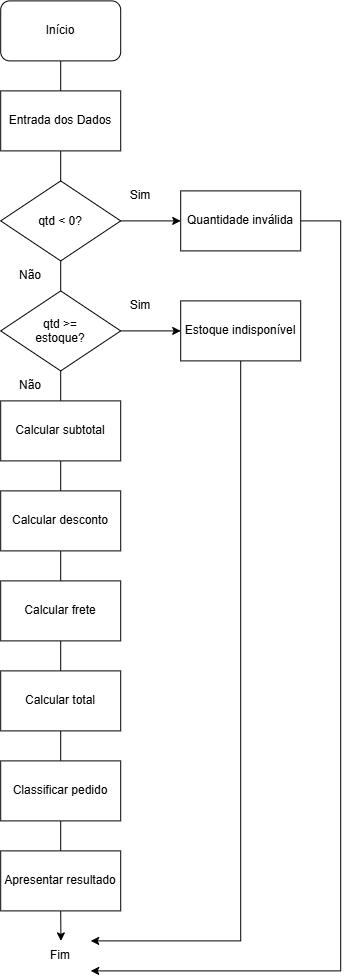

The diagram above was exported from draw.io. Its source (the exported page's mxGraphModel, read from the mxfile embedded in the PNG):
<mxGraphModel dx="2002" dy="1072" grid="1" gridSize="10" guides="1" tooltips="1" connect="1" arrows="1" fold="1" page="1" pageScale="1" pageWidth="827" pageHeight="1169" math="0" shadow="0">
  <root>
    <mxCell id="0" />
    <mxCell id="1" parent="0" />
    <mxCell id="qs225ROLJs8_a9CJTSXk-3" edge="1" parent="1" source="qs225ROLJs8_a9CJTSXk-1" style="edgeStyle=orthogonalEdgeStyle;rounded=0;orthogonalLoop=1;jettySize=auto;html=1;exitX=0.5;exitY=1;exitDx=0;exitDy=0;entryX=0.5;entryY=0;entryDx=0;entryDy=0;endArrow=none;endFill=0;" target="qs225ROLJs8_a9CJTSXk-2">
      <mxGeometry relative="1" as="geometry" />
    </mxCell>
    <mxCell id="qs225ROLJs8_a9CJTSXk-1" parent="1" style="rounded=1;whiteSpace=wrap;html=1;" value="Início" vertex="1">
      <mxGeometry height="60" width="120" x="340" y="30" as="geometry" />
    </mxCell>
    <mxCell id="qs225ROLJs8_a9CJTSXk-14" edge="1" parent="1" source="qs225ROLJs8_a9CJTSXk-2" style="edgeStyle=orthogonalEdgeStyle;rounded=0;orthogonalLoop=1;jettySize=auto;html=1;exitX=0.5;exitY=1;exitDx=0;exitDy=0;entryX=0.5;entryY=0;entryDx=0;entryDy=0;endArrow=none;endFill=0;" target="qs225ROLJs8_a9CJTSXk-4">
      <mxGeometry relative="1" as="geometry" />
    </mxCell>
    <mxCell id="qs225ROLJs8_a9CJTSXk-2" parent="1" style="rounded=0;whiteSpace=wrap;html=1;" value="Entrada dos Dados" vertex="1">
      <mxGeometry height="60" width="120" x="340" y="120" as="geometry" />
    </mxCell>
    <mxCell id="qs225ROLJs8_a9CJTSXk-26" edge="1" parent="1" source="qs225ROLJs8_a9CJTSXk-4" style="edgeStyle=orthogonalEdgeStyle;rounded=0;orthogonalLoop=1;jettySize=auto;html=1;exitX=1;exitY=0.5;exitDx=0;exitDy=0;entryX=0;entryY=0.5;entryDx=0;entryDy=0;" target="qs225ROLJs8_a9CJTSXk-24">
      <mxGeometry relative="1" as="geometry" />
    </mxCell>
    <mxCell id="qs225ROLJs8_a9CJTSXk-4" parent="1" style="rhombus;whiteSpace=wrap;html=1;shapeInside=1;" value="qtd &amp;lt; 0?" vertex="1">
      <mxGeometry height="80" width="120" x="340" y="210" as="geometry" />
    </mxCell>
    <mxCell id="qs225ROLJs8_a9CJTSXk-13" edge="1" parent="1" source="qs225ROLJs8_a9CJTSXk-6" style="edgeStyle=orthogonalEdgeStyle;rounded=0;orthogonalLoop=1;jettySize=auto;html=1;exitX=0.5;exitY=0;exitDx=0;exitDy=0;entryX=0.5;entryY=1;entryDx=0;entryDy=0;endArrow=none;endFill=0;" target="qs225ROLJs8_a9CJTSXk-4">
      <mxGeometry relative="1" as="geometry" />
    </mxCell>
    <mxCell id="qs225ROLJs8_a9CJTSXk-15" edge="1" parent="1" source="qs225ROLJs8_a9CJTSXk-6" style="edgeStyle=orthogonalEdgeStyle;rounded=0;orthogonalLoop=1;jettySize=auto;html=1;exitX=0.5;exitY=1;exitDx=0;exitDy=0;entryX=0.5;entryY=0;entryDx=0;entryDy=0;endArrow=none;endFill=0;" target="qs225ROLJs8_a9CJTSXk-7">
      <mxGeometry relative="1" as="geometry" />
    </mxCell>
    <mxCell id="qs225ROLJs8_a9CJTSXk-27" edge="1" parent="1" source="qs225ROLJs8_a9CJTSXk-6" style="edgeStyle=orthogonalEdgeStyle;rounded=0;orthogonalLoop=1;jettySize=auto;html=1;exitX=1;exitY=0.5;exitDx=0;exitDy=0;entryX=0;entryY=0.5;entryDx=0;entryDy=0;" target="qs225ROLJs8_a9CJTSXk-25">
      <mxGeometry relative="1" as="geometry" />
    </mxCell>
    <mxCell id="qs225ROLJs8_a9CJTSXk-6" parent="1" style="rhombus;whiteSpace=wrap;html=1;shapeInside=1;" value="qtd &amp;gt;= estoque?" vertex="1">
      <mxGeometry height="80" width="120" x="340" y="320" as="geometry" />
    </mxCell>
    <mxCell id="qs225ROLJs8_a9CJTSXk-17" edge="1" parent="1" source="qs225ROLJs8_a9CJTSXk-7" style="edgeStyle=orthogonalEdgeStyle;rounded=0;orthogonalLoop=1;jettySize=auto;html=1;exitX=0.5;exitY=1;exitDx=0;exitDy=0;entryX=0.5;entryY=0;entryDx=0;entryDy=0;endArrow=none;endFill=0;" target="qs225ROLJs8_a9CJTSXk-8">
      <mxGeometry relative="1" as="geometry" />
    </mxCell>
    <mxCell id="qs225ROLJs8_a9CJTSXk-7" parent="1" style="rounded=0;whiteSpace=wrap;html=1;" value="&lt;div&gt;Calcular subtotal&lt;/div&gt;" vertex="1">
      <mxGeometry height="60" width="120" x="340" y="430" as="geometry" />
    </mxCell>
    <mxCell id="qs225ROLJs8_a9CJTSXk-18" edge="1" parent="1" source="qs225ROLJs8_a9CJTSXk-8" style="edgeStyle=orthogonalEdgeStyle;rounded=0;orthogonalLoop=1;jettySize=auto;html=1;exitX=0.5;exitY=1;exitDx=0;exitDy=0;entryX=0.5;entryY=0;entryDx=0;entryDy=0;endArrow=none;endFill=0;" target="qs225ROLJs8_a9CJTSXk-9">
      <mxGeometry relative="1" as="geometry" />
    </mxCell>
    <mxCell id="qs225ROLJs8_a9CJTSXk-8" parent="1" style="rounded=0;whiteSpace=wrap;html=1;" value="Calcular desconto" vertex="1">
      <mxGeometry height="60" width="120" x="340" y="520" as="geometry" />
    </mxCell>
    <mxCell id="qs225ROLJs8_a9CJTSXk-19" edge="1" parent="1" source="qs225ROLJs8_a9CJTSXk-9" style="edgeStyle=orthogonalEdgeStyle;rounded=0;orthogonalLoop=1;jettySize=auto;html=1;exitX=0.5;exitY=1;exitDx=0;exitDy=0;entryX=0.5;entryY=0;entryDx=0;entryDy=0;endArrow=none;endFill=0;" target="qs225ROLJs8_a9CJTSXk-10">
      <mxGeometry relative="1" as="geometry" />
    </mxCell>
    <mxCell id="qs225ROLJs8_a9CJTSXk-9" parent="1" style="rounded=0;whiteSpace=wrap;html=1;" value="Calcular frete" vertex="1">
      <mxGeometry height="60" width="120" x="340" y="610" as="geometry" />
    </mxCell>
    <mxCell id="qs225ROLJs8_a9CJTSXk-20" edge="1" parent="1" source="qs225ROLJs8_a9CJTSXk-10" style="edgeStyle=orthogonalEdgeStyle;rounded=0;orthogonalLoop=1;jettySize=auto;html=1;exitX=0.5;exitY=1;exitDx=0;exitDy=0;entryX=0.5;entryY=0;entryDx=0;entryDy=0;endArrow=none;endFill=0;" target="qs225ROLJs8_a9CJTSXk-11">
      <mxGeometry relative="1" as="geometry" />
    </mxCell>
    <mxCell id="qs225ROLJs8_a9CJTSXk-10" parent="1" style="rounded=0;whiteSpace=wrap;html=1;" value="Calcular total" vertex="1">
      <mxGeometry height="60" width="120" x="340" y="700" as="geometry" />
    </mxCell>
    <mxCell id="qs225ROLJs8_a9CJTSXk-21" edge="1" parent="1" source="qs225ROLJs8_a9CJTSXk-11" style="edgeStyle=orthogonalEdgeStyle;rounded=0;orthogonalLoop=1;jettySize=auto;html=1;exitX=0.5;exitY=1;exitDx=0;exitDy=0;entryX=0.5;entryY=0;entryDx=0;entryDy=0;endArrow=none;endFill=0;" target="qs225ROLJs8_a9CJTSXk-12">
      <mxGeometry relative="1" as="geometry" />
    </mxCell>
    <mxCell id="qs225ROLJs8_a9CJTSXk-11" parent="1" style="rounded=0;whiteSpace=wrap;html=1;" value="&lt;div&gt;Classificar pedido&lt;/div&gt;" vertex="1">
      <mxGeometry height="60" width="120" x="340" y="790" as="geometry" />
    </mxCell>
    <mxCell id="qs225ROLJs8_a9CJTSXk-22" edge="1" parent="1" source="qs225ROLJs8_a9CJTSXk-12" style="edgeStyle=orthogonalEdgeStyle;rounded=0;orthogonalLoop=1;jettySize=auto;html=1;exitX=0.5;exitY=1;exitDx=0;exitDy=0;">
      <mxGeometry relative="1" as="geometry">
        <mxPoint x="400.25" y="970" as="targetPoint" />
      </mxGeometry>
    </mxCell>
    <mxCell id="qs225ROLJs8_a9CJTSXk-12" parent="1" style="rounded=0;whiteSpace=wrap;html=1;" value="&lt;div&gt;Apresentar resultado&lt;/div&gt;" vertex="1">
      <mxGeometry height="60" width="120" x="340" y="880" as="geometry" />
    </mxCell>
    <mxCell id="qs225ROLJs8_a9CJTSXk-23" parent="1" style="text;html=1;whiteSpace=wrap;strokeColor=none;fillColor=none;align=center;verticalAlign=middle;rounded=0;" value="Fim" vertex="1">
      <mxGeometry height="30" width="60" x="370" y="970" as="geometry" />
    </mxCell>
    <mxCell id="qs225ROLJs8_a9CJTSXk-30" edge="1" parent="1" source="qs225ROLJs8_a9CJTSXk-24" style="edgeStyle=orthogonalEdgeStyle;rounded=0;orthogonalLoop=1;jettySize=auto;html=1;exitX=1;exitY=0.5;exitDx=0;exitDy=0;entryX=1;entryY=1;entryDx=0;entryDy=0;" target="qs225ROLJs8_a9CJTSXk-23">
      <mxGeometry relative="1" as="geometry">
        <Array as="points">
          <mxPoint x="680" y="250" />
          <mxPoint x="680" y="1000" />
        </Array>
        <mxPoint x="660" y="1000" as="targetPoint" />
      </mxGeometry>
    </mxCell>
    <mxCell id="qs225ROLJs8_a9CJTSXk-24" parent="1" style="rounded=0;whiteSpace=wrap;html=1;" value="Quantidade inválida" vertex="1">
      <mxGeometry height="60" width="120" x="520" y="220" as="geometry" />
    </mxCell>
    <mxCell id="qs225ROLJs8_a9CJTSXk-28" edge="1" parent="1" source="qs225ROLJs8_a9CJTSXk-25" style="edgeStyle=orthogonalEdgeStyle;rounded=0;orthogonalLoop=1;jettySize=auto;html=1;exitX=0.5;exitY=1;exitDx=0;exitDy=0;curved=0;entryX=1;entryY=0;entryDx=0;entryDy=0;" target="qs225ROLJs8_a9CJTSXk-23">
      <mxGeometry relative="1" as="geometry">
        <Array as="points">
          <mxPoint x="579.71" y="970" />
        </Array>
        <mxPoint x="579.71" y="960" as="targetPoint" />
      </mxGeometry>
    </mxCell>
    <mxCell id="qs225ROLJs8_a9CJTSXk-25" parent="1" style="rounded=0;whiteSpace=wrap;html=1;" value="Estoque indisponível" vertex="1">
      <mxGeometry height="60" width="120" x="520" y="330" as="geometry" />
    </mxCell>
    <mxCell id="qs225ROLJs8_a9CJTSXk-32" parent="1" style="text;html=1;whiteSpace=wrap;strokeColor=none;fillColor=none;align=center;verticalAlign=middle;rounded=0;" value="Sim" vertex="1">
      <mxGeometry height="30" width="60" x="450" y="210" as="geometry" />
    </mxCell>
    <mxCell id="qs225ROLJs8_a9CJTSXk-34" parent="1" style="text;html=1;whiteSpace=wrap;strokeColor=none;fillColor=none;align=center;verticalAlign=middle;rounded=0;" value="Sim" vertex="1">
      <mxGeometry height="30" width="60" x="450" y="320" as="geometry" />
    </mxCell>
    <mxCell id="qs225ROLJs8_a9CJTSXk-35" parent="1" style="text;html=1;whiteSpace=wrap;strokeColor=none;fillColor=none;align=center;verticalAlign=middle;rounded=0;" value="Não" vertex="1">
      <mxGeometry height="30" width="60" x="340" y="290" as="geometry" />
    </mxCell>
    <mxCell id="qs225ROLJs8_a9CJTSXk-36" parent="1" style="text;html=1;whiteSpace=wrap;strokeColor=none;fillColor=none;align=center;verticalAlign=middle;rounded=0;" value="Não" vertex="1">
      <mxGeometry height="30" width="60" x="340" y="400" as="geometry" />
    </mxCell>
  </root>
</mxGraphModel>